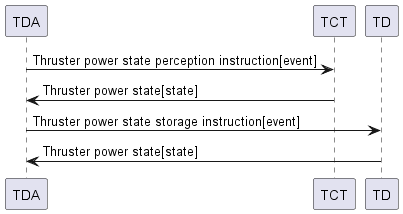

The diagram above was rendered by PlantUML. Its source (embedded in the PNG):
@startuml
TDA -> TCT : Thruster power state perception instruction[event]
TCT -> TDA : Thruster power state[state]
TDA -> TD : Thruster power state storage instruction[event]
TD -> TDA : Thruster power state[state]
@enduml